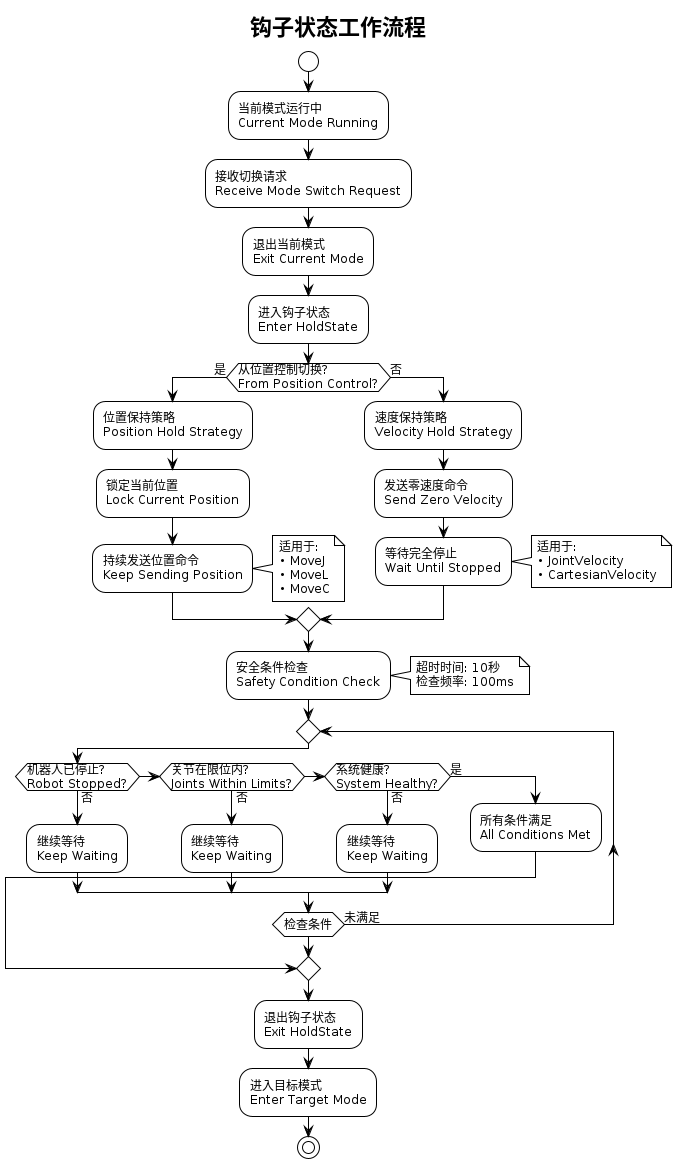

The diagram above was rendered by PlantUML. Its source (embedded in the PNG):
@startuml HoldState_Workflow
!theme plain
title 钩子状态工作流程

skinparam backgroundColor #FFFFFF
skinparam defaultFontSize 12

start

:当前模式运行中
Current Mode Running;

:接收切换请求
Receive Mode Switch Request;

:退出当前模式
Exit Current Mode;

:进入钩子状态
Enter HoldState;

if (从位置控制切换?\nFrom Position Control?) then (是)
  :位置保持策略
  Position Hold Strategy;

  :锁定当前位置
  Lock Current Position;

  :持续发送位置命令
  Keep Sending Position;

  note right
    适用于:
    • MoveJ
    • MoveL
    • MoveC
  end note
else (否)
  :速度保持策略
  Velocity Hold Strategy;

  :发送零速度命令
  Send Zero Velocity;

  :等待完全停止
  Wait Until Stopped;

  note right
    适用于:
    • JointVelocity
    • CartesianVelocity
  end note
endif

:安全条件检查
Safety Condition Check;

note right
  超时时间: 10秒
  检查频率: 100ms
end note

repeat
  if (机器人已停止?\nRobot Stopped?) then (否)
    :继续等待
    Keep Waiting;
  elseif (关节在限位内?\nJoints Within Limits?) then (否)
    :继续等待
    Keep Waiting;
  elseif (系统健康?\nSystem Healthy?) then (否)
    :继续等待
    Keep Waiting;
  else (是)
    :所有条件满足
    All Conditions Met;
    break
  endif
repeat while (检查条件) is (未满足)

:退出钩子状态
Exit HoldState;

:进入目标模式
Enter Target Mode;

stop

@enduml